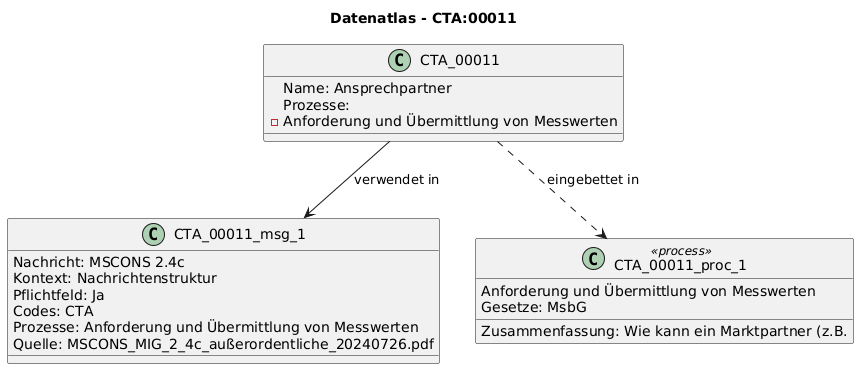

The diagram above was rendered by PlantUML. Its source (embedded in the PNG):
@startuml
title Datenatlas - CTA:00011
class CTA_00011 {
  Name: Ansprechpartner
  Prozesse:
    - Anforderung und Übermittlung von Messwerten
}
class CTA_00011_msg_1 {
  Nachricht: MSCONS 2.4c
  Kontext: Nachrichtenstruktur
  Pflichtfeld: Ja
  Codes: CTA
  Prozesse: Anforderung und Übermittlung von Messwerten
  Quelle: MSCONS_MIG_2_4c_außerordentliche_20240726.pdf
}
CTA_00011 --> CTA_00011_msg_1 : verwendet in
class CTA_00011_proc_1 <<process>> {
  Anforderung und Übermittlung von Messwerten
  Gesetze: MsbG
  Zusammenfassung: Wie kann ein Marktpartner (z.B.
}
CTA_00011 ..> CTA_00011_proc_1 : eingebettet in
@enduml